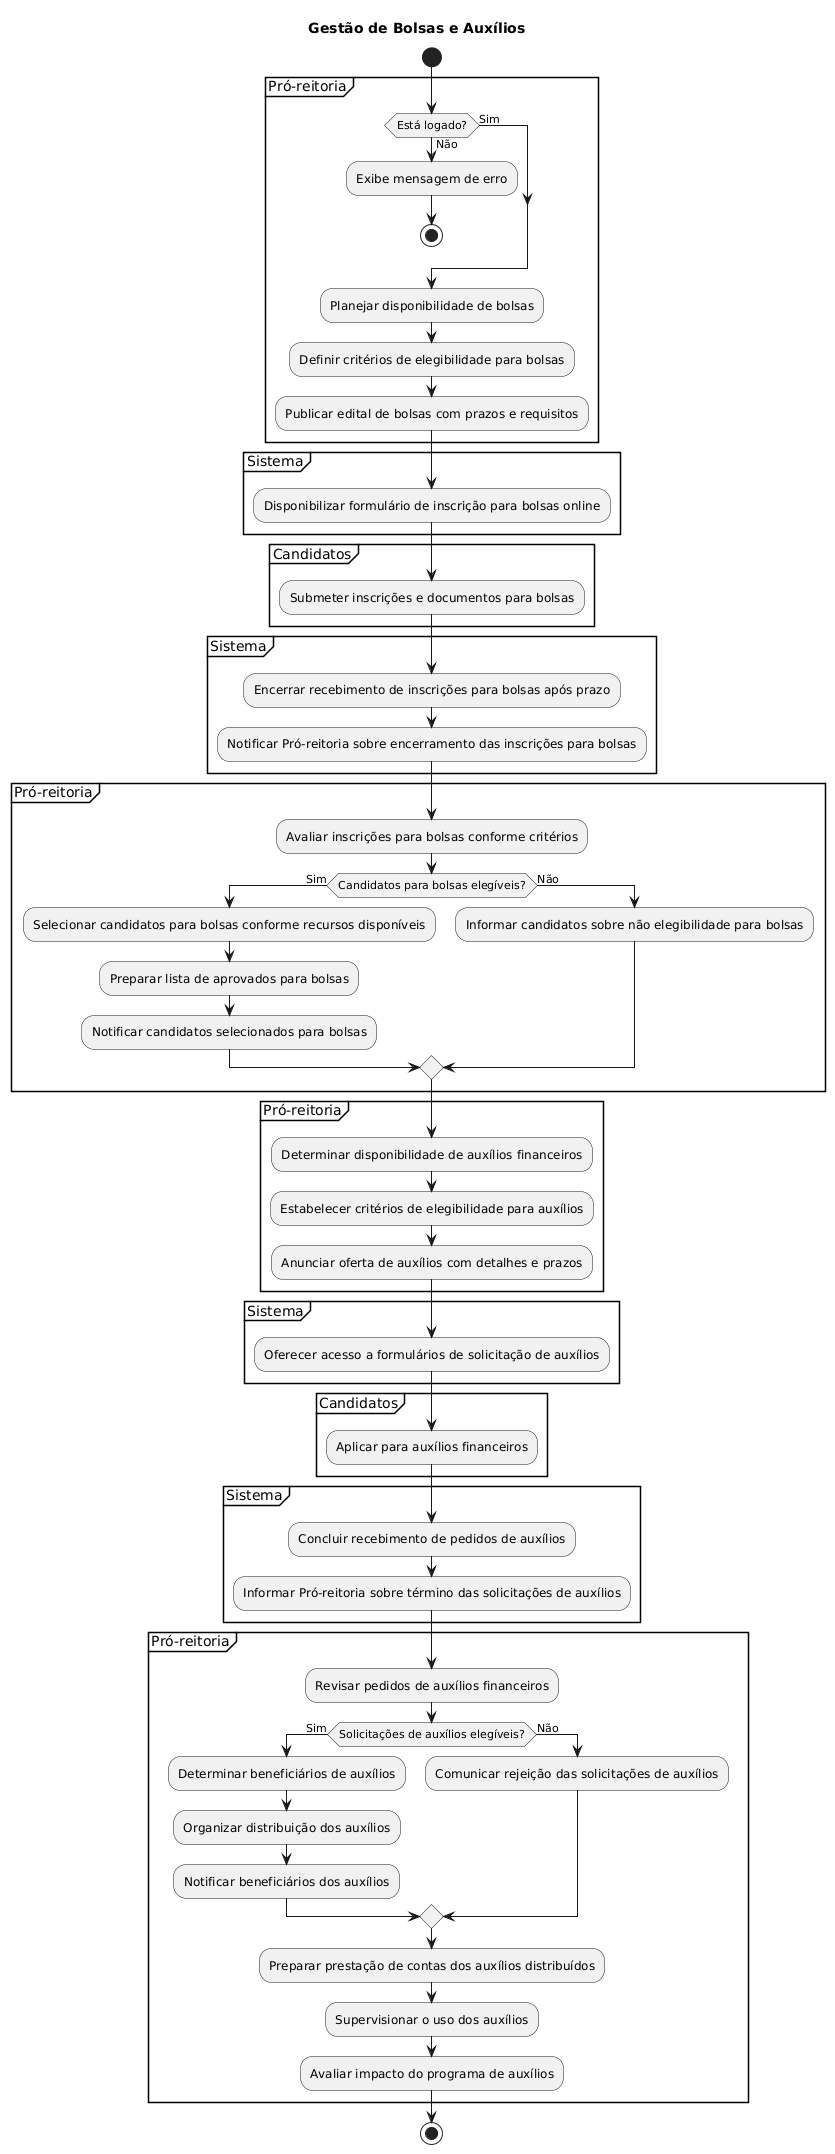

The diagram above was rendered by PlantUML. Its source (embedded in the PNG):
@startuml
title Gestão de Bolsas e Auxílios
start
partition Pró-reitoria {
    if (Está logado?) then (Sim)
    else (Não)
        :Exibe mensagem de erro;
        stop
    endif

    'Gestão de Bolsas
    :Planejar disponibilidade de bolsas;
    :Definir critérios de elegibilidade para bolsas;
    :Publicar edital de bolsas com prazos e requisitos;
}

partition Sistema {
    :Disponibilizar formulário de inscrição para bolsas online;
}

partition Candidatos {
    :Submeter inscrições e documentos para bolsas;
}

partition Sistema {
    :Encerrar recebimento de inscrições para bolsas após prazo;
    :Notificar Pró-reitoria sobre encerramento das inscrições para bolsas;
}

partition Pró-reitoria {
    :Avaliar inscrições para bolsas conforme critérios;
    if (Candidatos para bolsas elegíveis?) then (Sim)
        :Selecionar candidatos para bolsas conforme recursos disponíveis;
        :Preparar lista de aprovados para bolsas;
        :Notificar candidatos selecionados para bolsas;
    else (Não)
        :Informar candidatos sobre não elegibilidade para bolsas;
    endif
}

partition Pró-reitoria {
    'Gestão de Auxílios
    :Determinar disponibilidade de auxílios financeiros;
    :Estabelecer critérios de elegibilidade para auxílios;
    :Anunciar oferta de auxílios com detalhes e prazos;
}

partition Sistema {
    :Oferecer acesso a formulários de solicitação de auxílios;
}

partition Candidatos {
    :Aplicar para auxílios financeiros;
}

partition Sistema {
    :Concluir recebimento de pedidos de auxílios;
    :Informar Pró-reitoria sobre término das solicitações de auxílios;
}

partition Pró-reitoria {
    :Revisar pedidos de auxílios financeiros;
    if (Solicitações de auxílios elegíveis?) then (Sim)
        :Determinar beneficiários de auxílios;
        :Organizar distribuição dos auxílios;
        :Notificar beneficiários dos auxílios;
    else (Não)
        :Comunicar rejeição das solicitações de auxílios;
    endif
    :Preparar prestação de contas dos auxílios distribuídos;
    :Supervisionar o uso dos auxílios;
    :Avaliar impacto do programa de auxílios;
}

stop
@enduml